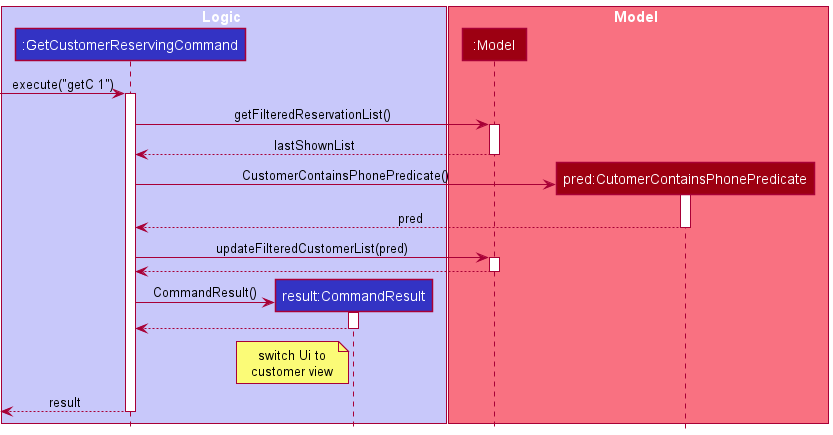

The diagram above was rendered by PlantUML. Its source (embedded in the PNG):
@startuml
!include style.puml

box Logic LOGIC_COLOR_T1
participant ":GetCustomerReservingCommand" as Command LOGIC_COLOR
participant "result:CommandResult" as CommandResult LOGIC_COLOR
end box

box Model MODEL_COLOR_T1
participant ":Model" as Model MODEL_COLOR
participant "pred:CutomerContainsPhonePredicate" as Predicate MODEL_COLOR
end box

[-> Command : execute("getC 1")
activate Command

Command -> Model : getFilteredReservationList()
activate Model

Model --> Command : lastShownList
deactivate Model

create Predicate
Command -> Predicate : CustomerContainsPhonePredicate()
activate Predicate

Predicate --> Command : pred
deactivate Predicate

Command -> Model : updateFilteredCustomerList(pred)
activate Model

Model --> Command
deactivate Model

create CommandResult
Command -> CommandResult : CommandResult()
activate CommandResult

CommandResult --> Command
deactivate CommandResult

note left of CommandResult : switch Ui to\ncustomer view

Command -->[ : result
deactivate Command

@enduml